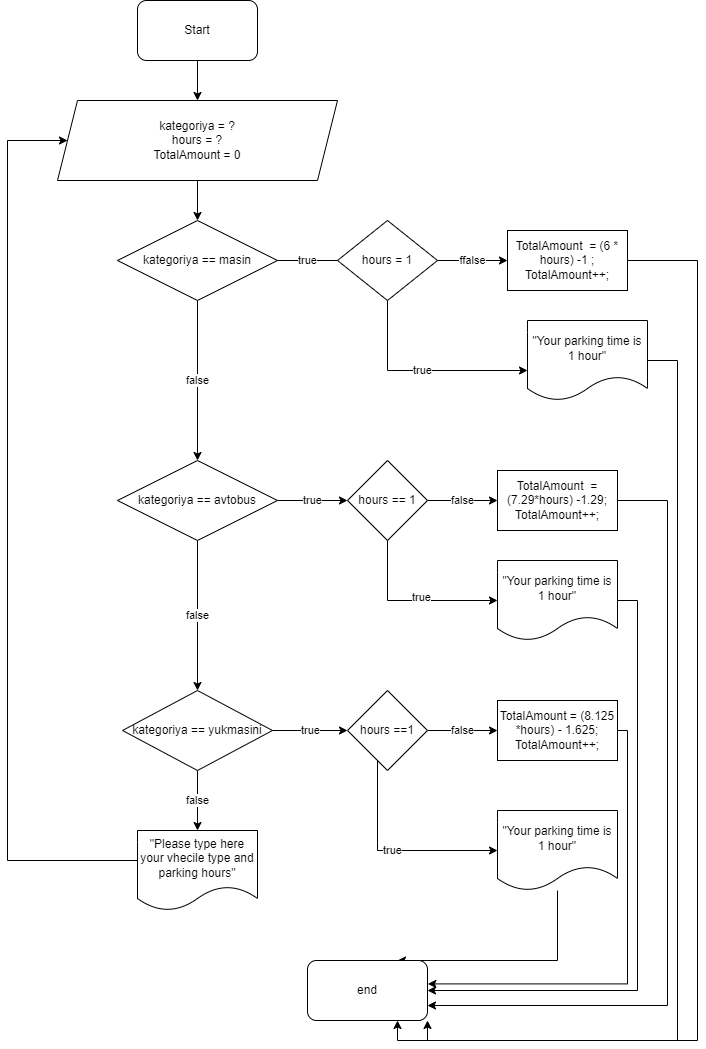

The diagram above was exported from draw.io. Its source (the exported page's mxGraphModel, read from the mxfile embedded in the PNG):
<mxGraphModel dx="1050" dy="581" grid="1" gridSize="10" guides="1" tooltips="1" connect="1" arrows="1" fold="1" page="1" pageScale="1" pageWidth="850" pageHeight="1100" math="0" shadow="0">
  <root>
    <mxCell id="0" />
    <mxCell id="1" parent="0" />
    <mxCell id="YbIHXNPyaBiMpSJqCK_y-4" style="edgeStyle=orthogonalEdgeStyle;rounded=0;orthogonalLoop=1;jettySize=auto;html=1;entryX=0.5;entryY=0;entryDx=0;entryDy=0;" parent="1" source="YbIHXNPyaBiMpSJqCK_y-1" target="YbIHXNPyaBiMpSJqCK_y-3" edge="1">
      <mxGeometry relative="1" as="geometry" />
    </mxCell>
    <mxCell id="YbIHXNPyaBiMpSJqCK_y-1" value="Start" style="rounded=1;whiteSpace=wrap;html=1;" parent="1" vertex="1">
      <mxGeometry x="250" y="60" width="120" height="60" as="geometry" />
    </mxCell>
    <mxCell id="YbIHXNPyaBiMpSJqCK_y-9" style="edgeStyle=orthogonalEdgeStyle;rounded=0;orthogonalLoop=1;jettySize=auto;html=1;entryX=0.5;entryY=0;entryDx=0;entryDy=0;" parent="1" source="YbIHXNPyaBiMpSJqCK_y-3" edge="1">
      <mxGeometry relative="1" as="geometry">
        <mxPoint x="310" y="280" as="targetPoint" />
      </mxGeometry>
    </mxCell>
    <mxCell id="YbIHXNPyaBiMpSJqCK_y-3" value="kategoriya = ?&lt;br&gt;hours = ?&lt;br&gt;TotalAmount = 0" style="shape=parallelogram;perimeter=parallelogramPerimeter;whiteSpace=wrap;html=1;fixedSize=1;" parent="1" vertex="1">
      <mxGeometry x="170" y="160" width="280" height="80" as="geometry" />
    </mxCell>
    <mxCell id="YbIHXNPyaBiMpSJqCK_y-13" value="ffalse" style="edgeStyle=orthogonalEdgeStyle;rounded=0;orthogonalLoop=1;jettySize=auto;html=1;entryX=0;entryY=0.5;entryDx=0;entryDy=0;startArrow=none;" parent="1" source="YbIHXNPyaBiMpSJqCK_y-29" target="YbIHXNPyaBiMpSJqCK_y-12" edge="1">
      <mxGeometry relative="1" as="geometry" />
    </mxCell>
    <mxCell id="YbIHXNPyaBiMpSJqCK_y-19" value="false" style="edgeStyle=orthogonalEdgeStyle;rounded=0;orthogonalLoop=1;jettySize=auto;html=1;" parent="1" source="YbIHXNPyaBiMpSJqCK_y-11" target="YbIHXNPyaBiMpSJqCK_y-16" edge="1">
      <mxGeometry relative="1" as="geometry" />
    </mxCell>
    <mxCell id="YbIHXNPyaBiMpSJqCK_y-11" value="kategoriya == masin" style="rhombus;whiteSpace=wrap;html=1;" parent="1" vertex="1">
      <mxGeometry x="230" y="280" width="160" height="80" as="geometry" />
    </mxCell>
    <mxCell id="YbIHXNPyaBiMpSJqCK_y-56" style="edgeStyle=orthogonalEdgeStyle;rounded=0;orthogonalLoop=1;jettySize=auto;html=1;entryX=0.75;entryY=1;entryDx=0;entryDy=0;" parent="1" source="YbIHXNPyaBiMpSJqCK_y-12" target="YbIHXNPyaBiMpSJqCK_y-54" edge="1">
      <mxGeometry relative="1" as="geometry">
        <Array as="points">
          <mxPoint x="810" y="320" />
          <mxPoint x="810" y="1100" />
          <mxPoint x="510" y="1100" />
        </Array>
      </mxGeometry>
    </mxCell>
    <mxCell id="YbIHXNPyaBiMpSJqCK_y-12" value="TotalAmount&amp;nbsp; = (6 * hours) -1 ;&lt;br&gt;TotalAmount++;" style="rounded=0;whiteSpace=wrap;html=1;" parent="1" vertex="1">
      <mxGeometry x="620" y="290" width="120" height="60" as="geometry" />
    </mxCell>
    <mxCell id="YbIHXNPyaBiMpSJqCK_y-20" value="true" style="edgeStyle=orthogonalEdgeStyle;rounded=0;orthogonalLoop=1;jettySize=auto;html=1;entryX=0;entryY=0.5;entryDx=0;entryDy=0;" parent="1" source="YbIHXNPyaBiMpSJqCK_y-16" target="YbIHXNPyaBiMpSJqCK_y-36" edge="1">
      <mxGeometry relative="1" as="geometry">
        <mxPoint x="430" y="560" as="targetPoint" />
      </mxGeometry>
    </mxCell>
    <mxCell id="YbIHXNPyaBiMpSJqCK_y-44" value="false" style="edgeStyle=orthogonalEdgeStyle;rounded=0;orthogonalLoop=1;jettySize=auto;html=1;entryX=0.5;entryY=0;entryDx=0;entryDy=0;" parent="1" source="YbIHXNPyaBiMpSJqCK_y-16" target="YbIHXNPyaBiMpSJqCK_y-43" edge="1">
      <mxGeometry relative="1" as="geometry" />
    </mxCell>
    <mxCell id="YbIHXNPyaBiMpSJqCK_y-16" value="kategoriya == avtobus" style="rhombus;whiteSpace=wrap;html=1;" parent="1" vertex="1">
      <mxGeometry x="230" y="520" width="160" height="80" as="geometry" />
    </mxCell>
    <mxCell id="YbIHXNPyaBiMpSJqCK_y-30" value="true" style="edgeStyle=orthogonalEdgeStyle;rounded=0;orthogonalLoop=1;jettySize=auto;html=1;entryX=0;entryY=0.5;entryDx=0;entryDy=0;endArrow=none;" parent="1" source="YbIHXNPyaBiMpSJqCK_y-11" target="YbIHXNPyaBiMpSJqCK_y-29" edge="1">
      <mxGeometry relative="1" as="geometry">
        <mxPoint x="390" y="320" as="sourcePoint" />
        <mxPoint x="620" y="320" as="targetPoint" />
      </mxGeometry>
    </mxCell>
    <mxCell id="YbIHXNPyaBiMpSJqCK_y-34" value="true" style="edgeStyle=orthogonalEdgeStyle;rounded=0;orthogonalLoop=1;jettySize=auto;html=1;entryX=0;entryY=0.5;entryDx=0;entryDy=0;" parent="1" source="YbIHXNPyaBiMpSJqCK_y-29" edge="1">
      <mxGeometry relative="1" as="geometry">
        <mxPoint x="640" y="430" as="targetPoint" />
        <Array as="points">
          <mxPoint x="500" y="430" />
        </Array>
      </mxGeometry>
    </mxCell>
    <mxCell id="YbIHXNPyaBiMpSJqCK_y-29" value="hours = 1" style="rhombus;whiteSpace=wrap;html=1;" parent="1" vertex="1">
      <mxGeometry x="450" y="280" width="100" height="80" as="geometry" />
    </mxCell>
    <mxCell id="YbIHXNPyaBiMpSJqCK_y-57" style="edgeStyle=orthogonalEdgeStyle;rounded=0;orthogonalLoop=1;jettySize=auto;html=1;entryX=1;entryY=1;entryDx=0;entryDy=0;" parent="1" source="YbIHXNPyaBiMpSJqCK_y-35" target="YbIHXNPyaBiMpSJqCK_y-54" edge="1">
      <mxGeometry relative="1" as="geometry">
        <Array as="points">
          <mxPoint x="790" y="420" />
          <mxPoint x="790" y="1100" />
          <mxPoint x="540" y="1100" />
        </Array>
      </mxGeometry>
    </mxCell>
    <mxCell id="YbIHXNPyaBiMpSJqCK_y-35" value="&quot;Your parking time is 1 hour&quot;" style="shape=document;whiteSpace=wrap;html=1;boundedLbl=1;" parent="1" vertex="1">
      <mxGeometry x="640" y="380" width="120" height="80" as="geometry" />
    </mxCell>
    <mxCell id="YbIHXNPyaBiMpSJqCK_y-37" value="false" style="edgeStyle=orthogonalEdgeStyle;rounded=0;orthogonalLoop=1;jettySize=auto;html=1;exitX=1;exitY=0.5;exitDx=0;exitDy=0;" parent="1" source="YbIHXNPyaBiMpSJqCK_y-36" edge="1">
      <mxGeometry relative="1" as="geometry">
        <mxPoint x="610" y="560" as="targetPoint" />
      </mxGeometry>
    </mxCell>
    <mxCell id="YbIHXNPyaBiMpSJqCK_y-38" style="edgeStyle=orthogonalEdgeStyle;rounded=0;orthogonalLoop=1;jettySize=auto;html=1;entryX=0;entryY=0.5;entryDx=0;entryDy=0;exitX=0.5;exitY=1;exitDx=0;exitDy=0;" parent="1" source="YbIHXNPyaBiMpSJqCK_y-36" target="YbIHXNPyaBiMpSJqCK_y-40" edge="1">
      <mxGeometry relative="1" as="geometry">
        <mxPoint x="550" y="650" as="targetPoint" />
      </mxGeometry>
    </mxCell>
    <mxCell id="YbIHXNPyaBiMpSJqCK_y-41" value="true" style="edgeLabel;html=1;align=center;verticalAlign=middle;resizable=0;points=[];" parent="YbIHXNPyaBiMpSJqCK_y-38" vertex="1" connectable="0">
      <mxGeometry x="0.0923" y="4" relative="1" as="geometry">
        <mxPoint as="offset" />
      </mxGeometry>
    </mxCell>
    <mxCell id="YbIHXNPyaBiMpSJqCK_y-36" value="hours == 1" style="rhombus;whiteSpace=wrap;html=1;" parent="1" vertex="1">
      <mxGeometry x="460" y="520" width="80" height="80" as="geometry" />
    </mxCell>
    <mxCell id="YbIHXNPyaBiMpSJqCK_y-59" style="edgeStyle=orthogonalEdgeStyle;rounded=0;orthogonalLoop=1;jettySize=auto;html=1;entryX=1;entryY=0.5;entryDx=0;entryDy=0;" parent="1" source="YbIHXNPyaBiMpSJqCK_y-40" target="YbIHXNPyaBiMpSJqCK_y-54" edge="1">
      <mxGeometry relative="1" as="geometry">
        <Array as="points">
          <mxPoint x="750" y="660" />
          <mxPoint x="750" y="1050" />
        </Array>
      </mxGeometry>
    </mxCell>
    <mxCell id="YbIHXNPyaBiMpSJqCK_y-40" value="&quot;Your parking time is 1 hour&quot;" style="shape=document;whiteSpace=wrap;html=1;boundedLbl=1;" parent="1" vertex="1">
      <mxGeometry x="610" y="620" width="120" height="80" as="geometry" />
    </mxCell>
    <mxCell id="YbIHXNPyaBiMpSJqCK_y-58" style="edgeStyle=orthogonalEdgeStyle;rounded=0;orthogonalLoop=1;jettySize=auto;html=1;entryX=1;entryY=0.75;entryDx=0;entryDy=0;" parent="1" source="YbIHXNPyaBiMpSJqCK_y-42" target="YbIHXNPyaBiMpSJqCK_y-54" edge="1">
      <mxGeometry relative="1" as="geometry">
        <Array as="points">
          <mxPoint x="780" y="560" />
          <mxPoint x="780" y="1065" />
        </Array>
      </mxGeometry>
    </mxCell>
    <mxCell id="YbIHXNPyaBiMpSJqCK_y-42" value="TotalAmount&amp;nbsp; = (7.29*hours) -1.29;&lt;br&gt;TotalAmount++;" style="rounded=0;whiteSpace=wrap;html=1;" parent="1" vertex="1">
      <mxGeometry x="610" y="530" width="120" height="60" as="geometry" />
    </mxCell>
    <mxCell id="YbIHXNPyaBiMpSJqCK_y-45" value="true" style="edgeStyle=orthogonalEdgeStyle;rounded=0;orthogonalLoop=1;jettySize=auto;html=1;" parent="1" source="YbIHXNPyaBiMpSJqCK_y-43" edge="1">
      <mxGeometry relative="1" as="geometry">
        <mxPoint x="460" y="790" as="targetPoint" />
      </mxGeometry>
    </mxCell>
    <mxCell id="YbIHXNPyaBiMpSJqCK_y-52" value="false" style="edgeStyle=orthogonalEdgeStyle;rounded=0;orthogonalLoop=1;jettySize=auto;html=1;" parent="1" source="YbIHXNPyaBiMpSJqCK_y-43" target="YbIHXNPyaBiMpSJqCK_y-53" edge="1">
      <mxGeometry relative="1" as="geometry">
        <mxPoint x="310" y="920" as="targetPoint" />
      </mxGeometry>
    </mxCell>
    <mxCell id="YbIHXNPyaBiMpSJqCK_y-43" value="kategoriya == yukmasini" style="rhombus;whiteSpace=wrap;html=1;" parent="1" vertex="1">
      <mxGeometry x="235" y="750" width="150" height="80" as="geometry" />
    </mxCell>
    <mxCell id="YbIHXNPyaBiMpSJqCK_y-47" value="false" style="edgeStyle=orthogonalEdgeStyle;rounded=0;orthogonalLoop=1;jettySize=auto;html=1;" parent="1" source="YbIHXNPyaBiMpSJqCK_y-46" target="YbIHXNPyaBiMpSJqCK_y-48" edge="1">
      <mxGeometry relative="1" as="geometry">
        <mxPoint x="600" y="790" as="targetPoint" />
      </mxGeometry>
    </mxCell>
    <mxCell id="YbIHXNPyaBiMpSJqCK_y-51" value="true" style="edgeStyle=orthogonalEdgeStyle;rounded=0;orthogonalLoop=1;jettySize=auto;html=1;entryX=0;entryY=0.5;entryDx=0;entryDy=0;" parent="1" source="YbIHXNPyaBiMpSJqCK_y-46" target="YbIHXNPyaBiMpSJqCK_y-49" edge="1">
      <mxGeometry relative="1" as="geometry">
        <Array as="points">
          <mxPoint x="490" y="910" />
        </Array>
      </mxGeometry>
    </mxCell>
    <mxCell id="YbIHXNPyaBiMpSJqCK_y-46" value="hours ==1" style="rhombus;whiteSpace=wrap;html=1;" parent="1" vertex="1">
      <mxGeometry x="460" y="750" width="80" height="80" as="geometry" />
    </mxCell>
    <mxCell id="YbIHXNPyaBiMpSJqCK_y-60" style="edgeStyle=orthogonalEdgeStyle;rounded=0;orthogonalLoop=1;jettySize=auto;html=1;entryX=1.003;entryY=0.39;entryDx=0;entryDy=0;entryPerimeter=0;" parent="1" source="YbIHXNPyaBiMpSJqCK_y-48" target="YbIHXNPyaBiMpSJqCK_y-54" edge="1">
      <mxGeometry relative="1" as="geometry">
        <Array as="points">
          <mxPoint x="740" y="790" />
          <mxPoint x="740" y="1043" />
        </Array>
      </mxGeometry>
    </mxCell>
    <mxCell id="YbIHXNPyaBiMpSJqCK_y-48" value="TotalAmount = (8.125 *hours) - 1.625;&lt;br&gt;TotalAmount++;" style="rounded=0;whiteSpace=wrap;html=1;" parent="1" vertex="1">
      <mxGeometry x="610" y="760" width="120" height="60" as="geometry" />
    </mxCell>
    <mxCell id="YbIHXNPyaBiMpSJqCK_y-61" style="edgeStyle=orthogonalEdgeStyle;rounded=0;orthogonalLoop=1;jettySize=auto;html=1;entryX=0.75;entryY=0;entryDx=0;entryDy=0;" parent="1" source="YbIHXNPyaBiMpSJqCK_y-49" target="YbIHXNPyaBiMpSJqCK_y-54" edge="1">
      <mxGeometry relative="1" as="geometry">
        <Array as="points">
          <mxPoint x="670" y="1020" />
        </Array>
      </mxGeometry>
    </mxCell>
    <mxCell id="YbIHXNPyaBiMpSJqCK_y-49" value="&quot;Your parking time is 1 hour&quot;" style="shape=document;whiteSpace=wrap;html=1;boundedLbl=1;" parent="1" vertex="1">
      <mxGeometry x="610" y="870" width="120" height="80" as="geometry" />
    </mxCell>
    <mxCell id="YbIHXNPyaBiMpSJqCK_y-55" style="edgeStyle=orthogonalEdgeStyle;rounded=0;orthogonalLoop=1;jettySize=auto;html=1;entryX=0;entryY=0.5;entryDx=0;entryDy=0;" parent="1" source="YbIHXNPyaBiMpSJqCK_y-53" target="YbIHXNPyaBiMpSJqCK_y-3" edge="1">
      <mxGeometry relative="1" as="geometry">
        <Array as="points">
          <mxPoint x="120" y="920" />
          <mxPoint x="120" y="200" />
        </Array>
      </mxGeometry>
    </mxCell>
    <mxCell id="YbIHXNPyaBiMpSJqCK_y-53" value="&quot;Please type here your vhecile type and parking hours&quot;" style="shape=document;whiteSpace=wrap;html=1;boundedLbl=1;" parent="1" vertex="1">
      <mxGeometry x="250" y="890" width="120" height="80" as="geometry" />
    </mxCell>
    <mxCell id="YbIHXNPyaBiMpSJqCK_y-54" value="end" style="rounded=1;whiteSpace=wrap;html=1;" parent="1" vertex="1">
      <mxGeometry x="420" y="1020" width="120" height="60" as="geometry" />
    </mxCell>
  </root>
</mxGraphModel>